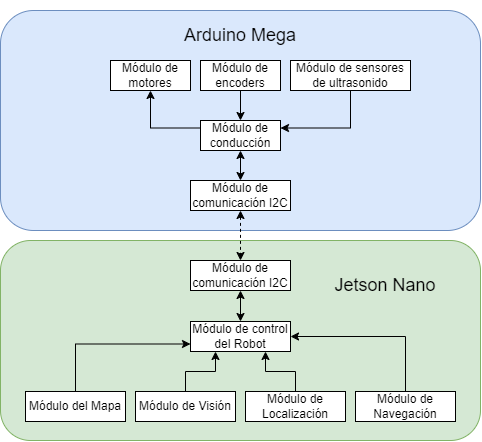

The diagram above was exported from draw.io. Its source (the exported page's mxGraphModel, read from the mxfile embedded in the PNG):
<mxGraphModel dx="1718" dy="914" grid="1" gridSize="10" guides="1" tooltips="1" connect="1" arrows="1" fold="1" page="1" pageScale="1" pageWidth="827" pageHeight="583" math="0" shadow="0">
  <root>
    <mxCell id="0" />
    <mxCell id="1" parent="0" />
    <mxCell id="lE_9V11JnZA6mzuO1akS-2" value="" style="rounded=1;whiteSpace=wrap;html=1;fillColor=#d5e8d4;strokeColor=#82b366;" vertex="1" parent="1">
      <mxGeometry x="173" y="312" width="480" height="200" as="geometry" />
    </mxCell>
    <mxCell id="lE_9V11JnZA6mzuO1akS-1" value="" style="rounded=1;whiteSpace=wrap;html=1;fillColor=#dae8fc;strokeColor=#6c8ebf;" vertex="1" parent="1">
      <mxGeometry x="173" y="82" width="480" height="220" as="geometry" />
    </mxCell>
    <mxCell id="0b4imx9YswA6iuT-NRKA-6" value="Módulo de motores" style="rounded=0;whiteSpace=wrap;html=1;" parent="1" vertex="1">
      <mxGeometry x="283" y="132" width="80" height="30" as="geometry" />
    </mxCell>
    <mxCell id="0b4imx9YswA6iuT-NRKA-11" value="Módulo de encoders" style="rounded=0;whiteSpace=wrap;html=1;" parent="1" vertex="1">
      <mxGeometry x="373" y="132" width="80" height="30" as="geometry" />
    </mxCell>
    <mxCell id="0b4imx9YswA6iuT-NRKA-12" value="Módulo de sensores de ultrasonido" style="rounded=0;whiteSpace=wrap;html=1;" parent="1" vertex="1">
      <mxGeometry x="463" y="132" width="120" height="30" as="geometry" />
    </mxCell>
    <mxCell id="lE_9V11JnZA6mzuO1akS-3" style="edgeStyle=orthogonalEdgeStyle;rounded=0;orthogonalLoop=1;jettySize=auto;html=1;dashed=1;startArrow=classic;startFill=1;" edge="1" parent="1" source="0b4imx9YswA6iuT-NRKA-13" target="0b4imx9YswA6iuT-NRKA-30">
      <mxGeometry relative="1" as="geometry" />
    </mxCell>
    <mxCell id="0b4imx9YswA6iuT-NRKA-13" value="Módulo de comunicación I2C" style="rounded=0;whiteSpace=wrap;html=1;" parent="1" vertex="1">
      <mxGeometry x="363" y="252" width="100" height="30" as="geometry" />
    </mxCell>
    <mxCell id="lE_9V11JnZA6mzuO1akS-4" style="rounded=0;orthogonalLoop=1;jettySize=auto;html=1;exitX=0;exitY=0.25;exitDx=0;exitDy=0;entryX=0.5;entryY=1;entryDx=0;entryDy=0;startArrow=none;startFill=0;edgeStyle=orthogonalEdgeStyle;" edge="1" parent="1" source="0b4imx9YswA6iuT-NRKA-14" target="0b4imx9YswA6iuT-NRKA-6">
      <mxGeometry relative="1" as="geometry" />
    </mxCell>
    <mxCell id="lE_9V11JnZA6mzuO1akS-5" style="edgeStyle=orthogonalEdgeStyle;rounded=0;orthogonalLoop=1;jettySize=auto;html=1;exitX=0.5;exitY=1;exitDx=0;exitDy=0;entryX=0.5;entryY=0;entryDx=0;entryDy=0;startArrow=classic;startFill=1;" edge="1" parent="1" source="0b4imx9YswA6iuT-NRKA-14" target="0b4imx9YswA6iuT-NRKA-13">
      <mxGeometry relative="1" as="geometry" />
    </mxCell>
    <mxCell id="0b4imx9YswA6iuT-NRKA-14" value="Módulo de conducción" style="rounded=0;whiteSpace=wrap;html=1;" parent="1" vertex="1">
      <mxGeometry x="373" y="192" width="80" height="30" as="geometry" />
    </mxCell>
    <mxCell id="0b4imx9YswA6iuT-NRKA-16" value="" style="endArrow=classic;html=1;rounded=0;entryX=0.5;entryY=0;entryDx=0;entryDy=0;exitX=0.5;exitY=1;exitDx=0;exitDy=0;" parent="1" source="0b4imx9YswA6iuT-NRKA-11" target="0b4imx9YswA6iuT-NRKA-14" edge="1">
      <mxGeometry width="50" height="50" relative="1" as="geometry">
        <mxPoint x="476" y="213" as="sourcePoint" />
        <mxPoint x="323" y="172" as="targetPoint" />
      </mxGeometry>
    </mxCell>
    <mxCell id="0b4imx9YswA6iuT-NRKA-17" value="" style="endArrow=classic;html=1;rounded=0;exitX=0.5;exitY=1;exitDx=0;exitDy=0;entryX=1;entryY=0.25;entryDx=0;entryDy=0;edgeStyle=orthogonalEdgeStyle;" parent="1" source="0b4imx9YswA6iuT-NRKA-12" target="0b4imx9YswA6iuT-NRKA-14" edge="1">
      <mxGeometry width="50" height="50" relative="1" as="geometry">
        <mxPoint x="433" y="172" as="sourcePoint" />
        <mxPoint x="503" y="192" as="targetPoint" />
      </mxGeometry>
    </mxCell>
    <mxCell id="0b4imx9YswA6iuT-NRKA-20" value="&lt;font style=&quot;font-size: 18px;&quot;&gt;Arduino Mega&lt;/font&gt;" style="text;html=1;strokeColor=none;fillColor=none;align=center;verticalAlign=middle;whiteSpace=wrap;rounded=0;" parent="1" vertex="1">
      <mxGeometry x="263" y="72" width="300" height="70" as="geometry" />
    </mxCell>
    <mxCell id="lE_9V11JnZA6mzuO1akS-6" style="edgeStyle=orthogonalEdgeStyle;rounded=0;orthogonalLoop=1;jettySize=auto;html=1;exitX=0.5;exitY=1;exitDx=0;exitDy=0;entryX=0.5;entryY=0;entryDx=0;entryDy=0;startArrow=classic;startFill=1;" edge="1" parent="1" source="0b4imx9YswA6iuT-NRKA-30" target="0b4imx9YswA6iuT-NRKA-36">
      <mxGeometry relative="1" as="geometry" />
    </mxCell>
    <mxCell id="0b4imx9YswA6iuT-NRKA-30" value="Módulo de comunicación I2C" style="rounded=0;whiteSpace=wrap;html=1;" parent="1" vertex="1">
      <mxGeometry x="363" y="332" width="100" height="30" as="geometry" />
    </mxCell>
    <mxCell id="0b4imx9YswA6iuT-NRKA-35" value="&lt;font style=&quot;font-size: 18px;&quot;&gt;Jetson Nano&lt;/font&gt;" style="text;html=1;strokeColor=none;fillColor=none;align=center;verticalAlign=middle;whiteSpace=wrap;rounded=0;" parent="1" vertex="1">
      <mxGeometry x="488" y="322" width="140" height="70" as="geometry" />
    </mxCell>
    <mxCell id="0b4imx9YswA6iuT-NRKA-36" value="Módulo de control del Robot" style="rounded=0;whiteSpace=wrap;html=1;" parent="1" vertex="1">
      <mxGeometry x="363" y="393" width="100" height="30" as="geometry" />
    </mxCell>
    <mxCell id="0b4imx9YswA6iuT-NRKA-37" value="Módulo de Navegación" style="rounded=0;whiteSpace=wrap;html=1;" parent="1" vertex="1">
      <mxGeometry x="528" y="463" width="100" height="30" as="geometry" />
    </mxCell>
    <mxCell id="0b4imx9YswA6iuT-NRKA-38" value="Módulo del Mapa" style="rounded=0;whiteSpace=wrap;html=1;" parent="1" vertex="1">
      <mxGeometry x="198" y="463" width="100" height="30" as="geometry" />
    </mxCell>
    <mxCell id="0b4imx9YswA6iuT-NRKA-39" value="Módulo de Visión" style="rounded=0;whiteSpace=wrap;html=1;" parent="1" vertex="1">
      <mxGeometry x="308" y="463" width="100" height="30" as="geometry" />
    </mxCell>
    <mxCell id="0b4imx9YswA6iuT-NRKA-40" value="Módulo de Localización" style="rounded=0;whiteSpace=wrap;html=1;" parent="1" vertex="1">
      <mxGeometry x="418" y="463" width="100" height="30" as="geometry" />
    </mxCell>
    <mxCell id="0b4imx9YswA6iuT-NRKA-41" value="" style="endArrow=classic;html=1;rounded=0;entryX=0;entryY=0.75;entryDx=0;entryDy=0;exitX=0.5;exitY=0;exitDx=0;exitDy=0;edgeStyle=orthogonalEdgeStyle;" parent="1" source="0b4imx9YswA6iuT-NRKA-38" target="0b4imx9YswA6iuT-NRKA-36" edge="1">
      <mxGeometry width="50" height="50" relative="1" as="geometry">
        <mxPoint x="128" y="552" as="sourcePoint" />
        <mxPoint x="178" y="502" as="targetPoint" />
      </mxGeometry>
    </mxCell>
    <mxCell id="0b4imx9YswA6iuT-NRKA-42" value="" style="endArrow=classic;html=1;rounded=0;entryX=0.25;entryY=1;entryDx=0;entryDy=0;exitX=0.5;exitY=0;exitDx=0;exitDy=0;edgeStyle=orthogonalEdgeStyle;" parent="1" source="0b4imx9YswA6iuT-NRKA-39" target="0b4imx9YswA6iuT-NRKA-36" edge="1">
      <mxGeometry width="50" height="50" relative="1" as="geometry">
        <mxPoint x="128" y="552" as="sourcePoint" />
        <mxPoint x="178" y="502" as="targetPoint" />
      </mxGeometry>
    </mxCell>
    <mxCell id="0b4imx9YswA6iuT-NRKA-44" value="" style="endArrow=classic;html=1;rounded=0;entryX=0.75;entryY=1;entryDx=0;entryDy=0;exitX=0.5;exitY=0;exitDx=0;exitDy=0;edgeStyle=orthogonalEdgeStyle;" parent="1" source="0b4imx9YswA6iuT-NRKA-40" target="0b4imx9YswA6iuT-NRKA-36" edge="1">
      <mxGeometry width="50" height="50" relative="1" as="geometry">
        <mxPoint x="378" y="572" as="sourcePoint" />
        <mxPoint x="408" y="472" as="targetPoint" />
      </mxGeometry>
    </mxCell>
    <mxCell id="0b4imx9YswA6iuT-NRKA-45" value="" style="endArrow=classic;html=1;rounded=0;entryX=1;entryY=0.5;entryDx=0;entryDy=0;exitX=0.5;exitY=0;exitDx=0;exitDy=0;edgeStyle=orthogonalEdgeStyle;" parent="1" source="0b4imx9YswA6iuT-NRKA-37" target="0b4imx9YswA6iuT-NRKA-36" edge="1">
      <mxGeometry width="50" height="50" relative="1" as="geometry">
        <mxPoint x="508" y="572" as="sourcePoint" />
        <mxPoint x="433" y="472" as="targetPoint" />
      </mxGeometry>
    </mxCell>
  </root>
</mxGraphModel>